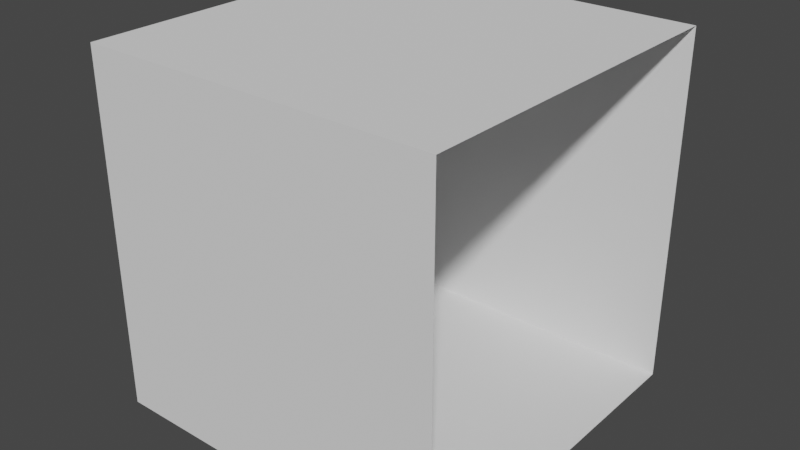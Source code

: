 # Source: Room_Open.blend  (saved by Blender 2.82.7; exported with 4.5.12 LTS)
import bpy
from mathutils import Matrix  # noqa: F401  (used for matrix-valued properties, if any)

bpy.ops.wm.read_factory_settings(use_empty=True)
scene = bpy.context.scene
scene.name = 'Scene'

# ---- collections
col_collection = bpy.data.collections.new('Collection'); scene.collection.children.link(col_collection)

# ---- world
world_world = bpy.data.worlds.new('World'); scene.world = world_world
world_world.use_nodes = True; world_world.node_tree.nodes.clear()
_N = world_world.node_tree.nodes; _L = world_world.node_tree.links
n0 = _N.new('ShaderNodeOutputWorld'); n0.name = 'World Output'; n0.location = (300, 300)
n1 = _N.new('ShaderNodeBackground'); n1.name = 'Background'; n1.location = (10, 300)
n1.inputs[0].default_value = (0.05088, 0.05088, 0.05088, 1.0)
_L.new(n1.outputs[0], n0.inputs[0])
n0.is_active_output = True
world_world.color = (0.05088, 0.05088, 0.05088)
world_world.use_sun_shadow = False
world_world.sun_shadow_jitter_overblur = 0.0

# ---- meshes
me_cube_001 = bpy.data.meshes.new('Cube.001')
me_cube_001.from_pydata([(-37.07, 37.07, 0.0), (-37.07, 37.07, 74.13), (37.07, 37.07, 0.0), (37.07, 37.07, 74.13), (-37.07, -37.07, 0.0), (-37.07, -37.07, 74.13), (37.07, -37.07, 0.0), (37.07, -37.07, 74.13)], [], [(0, 2, 3, 1), (6, 4, 5, 7), (4, 0, 1, 5), (2, 0, 4, 6), (7, 5, 1, 3)])
_uv = me_cube_001.uv_layers.new(name='UVMap')
_uv.uv.foreach_set('vector', [0.375, 0.0, 0.375, 0.25, 0.625, 0.25, 0.625, 0.0, 0.375, 0.5, 0.375, 0.75, 0.625, 0.75, 0.625, 0.5, 0.375, 0.75, 0.375, 1.0, 0.625, 1.0, 0.625, 0.75, 0.125, 0.5, 0.125, 0.75, 0.375, 0.75, 0.375, 0.5, 0.625, 0.5, 0.625, 0.75, 0.875, 0.75, 0.875, 0.5])
me_cube_001.use_remesh_fix_poles = True
me_cube_001.use_remesh_preserve_attributes = False
me_cube_001.use_mirror_vertex_groups = False
me_cube_001.update()

# ---- objects
ob_room_open = bpy.data.objects.new('Room_Open', me_cube_001)

# ---- transforms, parenting, visibility, modifiers, constraints
ob_room_open.location = (0.0, -9.537e-07, -37.07)
ob_room_open.lineart.crease_threshold = 0.0

# ---- collection membership
col_collection.objects.link(ob_room_open)

# ---- scene / render settings (as saved in the file)
scene.frame_start = 1; scene.frame_end = 250; scene.frame_set(1)
scene.render.engine = 'BLENDER_EEVEE_NEXT'
scene.cycles.use_denoising = False
scene.cycles.samples = 128
scene.cycles.sampling_pattern = 'TABULATED_SOBOL'
scene.cycles.use_adaptive_sampling = False
scene.cycles.use_light_tree = False
scene.view_settings.view_transform = 'Filmic'
bpy.context.view_layer.update()

# ---- added for rendering (the .blend has no active camera and no usable light): camera, sun
cam_auto = bpy.data.cameras.new('AutoCamera')
cam_auto.lens = 50.0
cam_auto.sensor_width = 36.0
cam_auto.clip_end = 2084.9
ob_auto_camera = bpy.data.objects.new('AutoCamera', cam_auto)
scene.collection.objects.link(ob_auto_camera)
ob_auto_camera.location = (118.798, -142.558, 95.0384)
ob_auto_camera.rotation_euler = (1.09748, -7.21219e-08, 0.694738)
scene.camera = ob_auto_camera
light_auto_sun = bpy.data.lights.new('AutoSun', 'SUN')
light_auto_sun.energy = 3.0
light_auto_sun.angle = 0.0523599
ob_auto_sun = bpy.data.objects.new('AutoSun', light_auto_sun)
scene.collection.objects.link(ob_auto_sun)
ob_auto_sun.rotation_euler = (0.872665, 0.174533, 0.523599)
bpy.context.view_layer.update()
